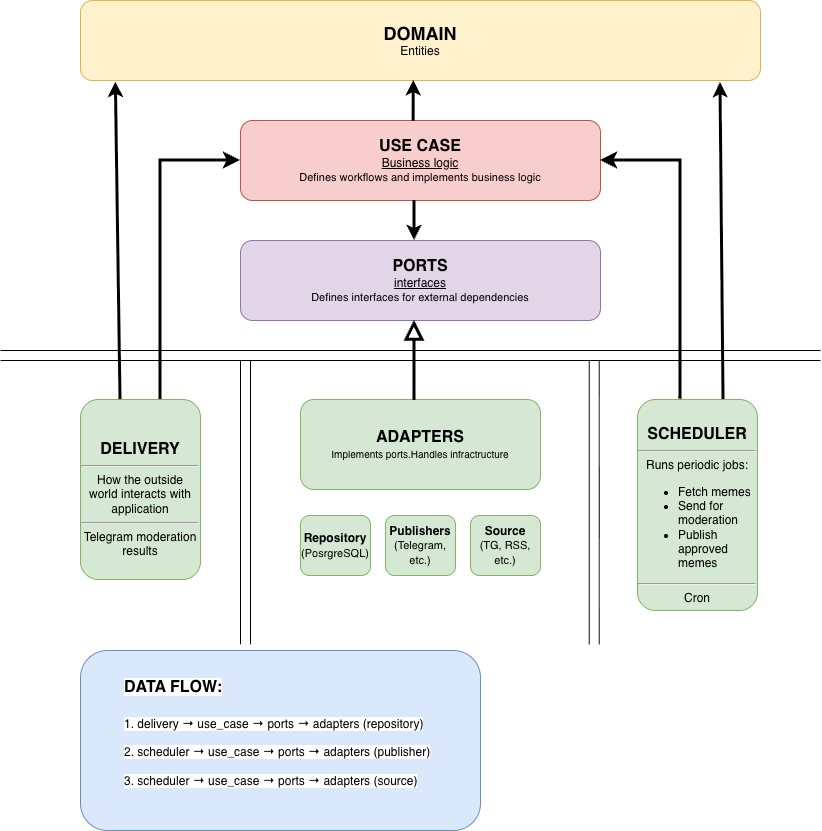

The diagram above was exported from draw.io. Its source (the exported page's mxGraphModel, read from the mxfile embedded in the PNG):
<mxGraphModel dx="1183" dy="688" grid="1" gridSize="10" guides="1" tooltips="1" connect="1" arrows="1" fold="1" page="1" pageScale="1" pageWidth="827" pageHeight="1169" math="0" shadow="0">
  <root>
    <mxCell id="0" />
    <mxCell id="1" parent="0" />
    <mxCell id="lUc3Jmt201RppIvBO2FU-1" parent="1" style="rounded=1;whiteSpace=wrap;html=1;fillColor=#fff2cc;strokeColor=#d6b656;" value="&lt;font style=&quot;&quot;&gt;&lt;span style=&quot;font-size: 18px;&quot;&gt;&lt;b&gt;DOMAIN&lt;/b&gt;&lt;/span&gt;&lt;br&gt;&lt;font&gt;Entities&lt;/font&gt;&lt;/font&gt;" vertex="1">
      <mxGeometry height="80" width="680" x="80" y="40" as="geometry" />
    </mxCell>
    <mxCell id="lUc3Jmt201RppIvBO2FU-2" parent="1" style="rounded=1;whiteSpace=wrap;html=1;fillColor=#f8cecc;strokeColor=#b85450;" value="&lt;font style=&quot;&quot;&gt;&lt;b style=&quot;font-size: 16px;&quot;&gt;USE CASE&lt;/b&gt;&lt;br&gt;&lt;font&gt;&lt;u&gt;Business logic&lt;/u&gt;&lt;/font&gt;&lt;br&gt;&lt;font style=&quot;font-size: 11px;&quot;&gt;Defines workflows and implements business logic&lt;/font&gt;&lt;/font&gt;" vertex="1">
      <mxGeometry height="80" width="360" x="240" y="160" as="geometry" />
    </mxCell>
    <mxCell id="lUc3Jmt201RppIvBO2FU-4" parent="1" style="rounded=1;whiteSpace=wrap;html=1;fillColor=#e1d5e7;strokeColor=#9673a6;" value="&lt;font style=&quot;&quot;&gt;&lt;span style=&quot;font-size: 16px;&quot;&gt;&lt;b&gt;PORTS&lt;/b&gt;&lt;/span&gt;&lt;br&gt;&lt;u&gt;interfaces&lt;/u&gt;&lt;br&gt;&lt;font style=&quot;font-size: 11px;&quot;&gt;Defines interfaces for external dependencies&lt;/font&gt;&lt;/font&gt;" vertex="1">
      <mxGeometry height="80" width="360" x="240" y="280" as="geometry" />
    </mxCell>
    <mxCell id="lUc3Jmt201RppIvBO2FU-5" edge="1" parent="1" style="endArrow=none;html=1;rounded=0;" value="">
      <mxGeometry height="50" relative="1" width="50" as="geometry">
        <mxPoint y="390" as="sourcePoint" />
        <mxPoint x="820" y="390" as="targetPoint" />
      </mxGeometry>
    </mxCell>
    <mxCell id="lUc3Jmt201RppIvBO2FU-6" edge="1" parent="1" style="endArrow=none;html=1;rounded=0;" value="">
      <mxGeometry height="50" relative="1" width="50" as="geometry">
        <mxPoint y="400" as="sourcePoint" />
        <mxPoint x="820" y="400" as="targetPoint" />
      </mxGeometry>
    </mxCell>
    <mxCell id="lUc3Jmt201RppIvBO2FU-7" parent="1" style="rounded=1;whiteSpace=wrap;html=1;fillColor=#d5e8d4;strokeColor=#82b366;" value="&lt;font style=&quot;&quot;&gt;&lt;span style=&quot;font-size: 16px;&quot;&gt;&lt;b&gt;ADAPTERS&lt;/b&gt;&lt;/span&gt;&lt;br&gt;&lt;font size=&quot;1&quot;&gt;Implements ports.Handles infractructure&lt;/font&gt;&lt;/font&gt;" vertex="1">
      <mxGeometry height="90" width="240" x="300" y="439" as="geometry" />
    </mxCell>
    <mxCell id="lUc3Jmt201RppIvBO2FU-8" parent="1" style="rounded=1;whiteSpace=wrap;html=1;fillColor=#d5e8d4;strokeColor=#82b366;" value="&lt;b&gt;Repository&lt;/b&gt;&lt;br&gt;&lt;font style=&quot;font-size: 11px;&quot;&gt;(PosrgreSQL)&lt;/font&gt;" vertex="1">
      <mxGeometry height="60" width="70" x="300" y="555" as="geometry" />
    </mxCell>
    <mxCell id="lUc3Jmt201RppIvBO2FU-9" parent="1" style="rounded=1;whiteSpace=wrap;html=1;fillColor=#d5e8d4;strokeColor=#82b366;" value="&lt;b&gt;Publishers&lt;/b&gt;&lt;br&gt;&lt;font style=&quot;font-size: 11px;&quot;&gt;(Telegram, etc.)&lt;/font&gt;" vertex="1">
      <mxGeometry height="60" width="70" x="385" y="555" as="geometry" />
    </mxCell>
    <mxCell id="lUc3Jmt201RppIvBO2FU-10" parent="1" style="rounded=1;whiteSpace=wrap;html=1;fillColor=#d5e8d4;strokeColor=#82b366;" value="&lt;b&gt;Source&lt;/b&gt;&lt;br&gt;&lt;font style=&quot;font-size: 11px;&quot;&gt;(TG, RSS, etc.)&lt;/font&gt;" vertex="1">
      <mxGeometry height="60" width="70" x="470" y="555" as="geometry" />
    </mxCell>
    <mxCell id="lUc3Jmt201RppIvBO2FU-11" parent="1" style="rounded=1;whiteSpace=wrap;html=1;align=center;fillColor=#d5e8d4;strokeColor=#82b366;" value="&lt;b&gt;&lt;font style=&quot;font-size: 16px;&quot;&gt;&lt;br&gt;DELIVERY&lt;/font&gt;&lt;/b&gt;&lt;br&gt;&lt;hr&gt;How the outside world interacts with application&lt;div&gt;&lt;hr&gt;Telegram moderation results&lt;/div&gt;" vertex="1">
      <mxGeometry height="180" width="120" x="80" y="439" as="geometry" />
    </mxCell>
    <mxCell id="lUc3Jmt201RppIvBO2FU-12" parent="1" style="rounded=1;whiteSpace=wrap;html=1;align=center;fillColor=#d5e8d4;strokeColor=#82b366;" value="&lt;b&gt;&lt;font style=&quot;font-size: 16px;&quot;&gt;&lt;br&gt;&lt;/font&gt;&lt;font style=&quot;font-size: 16px;&quot;&gt;SCHEDULER&lt;/font&gt;&lt;/b&gt;&lt;div&gt;&lt;hr&gt;&lt;div&gt;Runs periodic jobs:&lt;br&gt;&lt;ul&gt;&lt;li style=&quot;text-align: left;&quot;&gt;Fetch memes&lt;/li&gt;&lt;li style=&quot;text-align: left;&quot;&gt;Send for moderation&lt;/li&gt;&lt;li style=&quot;text-align: left;&quot;&gt;Publish approved memes&lt;/li&gt;&lt;/ul&gt;&lt;div&gt;&lt;hr&gt;Cron&lt;/div&gt;&lt;/div&gt;&lt;/div&gt;" vertex="1">
      <mxGeometry height="211" width="120" x="637" y="439" as="geometry" />
    </mxCell>
    <mxCell id="lUc3Jmt201RppIvBO2FU-13" edge="1" parent="1" style="endArrow=none;html=1;rounded=0;" value="">
      <mxGeometry height="50" relative="1" width="50" as="geometry">
        <mxPoint x="240" y="683.75" as="sourcePoint" />
        <mxPoint x="240" y="400" as="targetPoint" />
      </mxGeometry>
    </mxCell>
    <mxCell id="lUc3Jmt201RppIvBO2FU-14" edge="1" parent="1" style="endArrow=none;html=1;rounded=0;" value="">
      <mxGeometry height="50" relative="1" width="50" as="geometry">
        <mxPoint x="250" y="683.75" as="sourcePoint" />
        <mxPoint x="250" y="400" as="targetPoint" />
      </mxGeometry>
    </mxCell>
    <mxCell id="lUc3Jmt201RppIvBO2FU-15" edge="1" parent="1" style="endArrow=none;html=1;rounded=0;" value="">
      <mxGeometry height="50" relative="1" width="50" as="geometry">
        <mxPoint x="588.75" y="683.75" as="sourcePoint" />
        <mxPoint x="588.75" y="400" as="targetPoint" />
      </mxGeometry>
    </mxCell>
    <mxCell id="lUc3Jmt201RppIvBO2FU-16" edge="1" parent="1" style="endArrow=none;html=1;rounded=0;" value="">
      <mxGeometry height="50" relative="1" width="50" as="geometry">
        <mxPoint x="598.75" y="683.75" as="sourcePoint" />
        <mxPoint x="598.75" y="400" as="targetPoint" />
      </mxGeometry>
    </mxCell>
    <mxCell id="lUc3Jmt201RppIvBO2FU-17" edge="1" parent="1" source="lUc3Jmt201RppIvBO2FU-11" style="edgeStyle=segmentEdgeStyle;endArrow=classic;html=1;curved=0;rounded=0;endSize=8;startSize=8;entryX=0;entryY=0.5;entryDx=0;entryDy=0;strokeWidth=3;" target="lUc3Jmt201RppIvBO2FU-2" value="">
      <mxGeometry height="50" relative="1" width="50" as="geometry">
        <Array as="points">
          <mxPoint x="160" y="200" />
        </Array>
        <mxPoint x="160" y="440" as="sourcePoint" />
        <mxPoint x="210" y="200" as="targetPoint" />
      </mxGeometry>
    </mxCell>
    <mxCell id="lUc3Jmt201RppIvBO2FU-18" edge="1" parent="1" source="lUc3Jmt201RppIvBO2FU-12" style="edgeStyle=segmentEdgeStyle;endArrow=classic;html=1;curved=0;rounded=0;endSize=8;startSize=8;entryX=1;entryY=0.5;entryDx=0;entryDy=0;exitX=0.344;exitY=-0.009;exitDx=0;exitDy=0;exitPerimeter=0;strokeWidth=3;" target="lUc3Jmt201RppIvBO2FU-2" value="">
      <mxGeometry height="50" relative="1" width="50" as="geometry">
        <Array as="points">
          <mxPoint x="680" y="437" />
          <mxPoint x="680" y="200" />
        </Array>
        <mxPoint x="680" y="430" as="sourcePoint" />
        <mxPoint x="714" y="140" as="targetPoint" />
      </mxGeometry>
    </mxCell>
    <mxCell id="lUc3Jmt201RppIvBO2FU-19" edge="1" parent="1" style="endArrow=classic;html=1;rounded=0;entryX=0.052;entryY=1.021;entryDx=0;entryDy=0;entryPerimeter=0;strokeWidth=3;" target="lUc3Jmt201RppIvBO2FU-1" value="">
      <mxGeometry height="50" relative="1" width="50" as="geometry">
        <mxPoint x="120" y="439" as="sourcePoint" />
        <mxPoint x="170" y="389" as="targetPoint" />
      </mxGeometry>
    </mxCell>
    <mxCell id="lUc3Jmt201RppIvBO2FU-20" edge="1" parent="1" style="endArrow=classic;html=1;rounded=0;entryX=0.052;entryY=1.021;entryDx=0;entryDy=0;entryPerimeter=0;strokeWidth=3;" value="">
      <mxGeometry height="50" relative="1" width="50" as="geometry">
        <mxPoint x="723" y="439" as="sourcePoint" />
        <mxPoint x="720" y="122" as="targetPoint" />
      </mxGeometry>
    </mxCell>
    <mxCell id="lUc3Jmt201RppIvBO2FU-21" edge="1" parent="1" source="lUc3Jmt201RppIvBO2FU-7" style="endArrow=block;html=1;rounded=0;exitX=0.475;exitY=0.011;exitDx=0;exitDy=0;exitPerimeter=0;strokeWidth=3;endFill=0;endSize=13;" value="">
      <mxGeometry height="50" relative="1" width="50" as="geometry">
        <mxPoint x="364" y="410" as="sourcePoint" />
        <mxPoint x="414" y="360" as="targetPoint" />
      </mxGeometry>
    </mxCell>
    <mxCell id="lUc3Jmt201RppIvBO2FU-23" edge="1" parent="1" style="endArrow=classic;html=1;rounded=0;exitX=0.5;exitY=1;exitDx=0;exitDy=0;strokeWidth=3;" value="">
      <mxGeometry height="50" relative="1" width="50" as="geometry">
        <mxPoint x="414" y="240" as="sourcePoint" />
        <mxPoint x="414" y="280" as="targetPoint" />
      </mxGeometry>
    </mxCell>
    <mxCell id="lUc3Jmt201RppIvBO2FU-25" edge="1" parent="1" source="lUc3Jmt201RppIvBO2FU-2" style="endArrow=classic;html=1;rounded=0;exitX=0.481;exitY=0.009;exitDx=0;exitDy=0;exitPerimeter=0;strokeWidth=3;" value="">
      <mxGeometry height="50" relative="1" width="50" as="geometry">
        <mxPoint x="412.9999999999999" y="158.72000000000003" as="sourcePoint" />
        <mxPoint x="413.23999999999995" y="120" as="targetPoint" />
      </mxGeometry>
    </mxCell>
    <mxCell id="lUc3Jmt201RppIvBO2FU-26" parent="1" style="rounded=1;whiteSpace=wrap;html=1;align=left;fillColor=#dae8fc;strokeColor=#6c8ebf;" value="&lt;blockquote style=&quot;margin: 0px 0px 0px 40px; border: none; padding: 0px 0px 0px 2px;&quot;&gt;&lt;b style=&quot;&quot;&gt;&lt;font style=&quot;font-size: 16px; background-color: light-dark(#ffffff, var(--ge-dark-color, #121212));&quot;&gt;DATA FLOW:&lt;br&gt;&lt;br&gt;&lt;/font&gt;&lt;/b&gt;&lt;/blockquote&gt;&lt;blockquote style=&quot;margin: 0px 0px 0px 40px; border: none; padding: 0px 0px 0px 2px;&quot;&gt;&lt;font style=&quot;&quot;&gt;&lt;span style=&quot;background-color: light-dark(#ffffff, var(--ge-dark-color, #121212));&quot;&gt;1. delivery → use_case → ports → adapters (repository)&lt;br&gt;&lt;br&gt;2. scheduler → use_case → ports → adapters (publisher)&lt;br&gt;&lt;br&gt;3. scheduler → use_case → ports → adapters (source)&lt;br&gt;&lt;/span&gt;&lt;br&gt;&lt;/font&gt;&lt;/blockquote&gt;" vertex="1">
      <mxGeometry height="180" width="400" x="80" y="690" as="geometry" />
    </mxCell>
  </root>
</mxGraphModel>